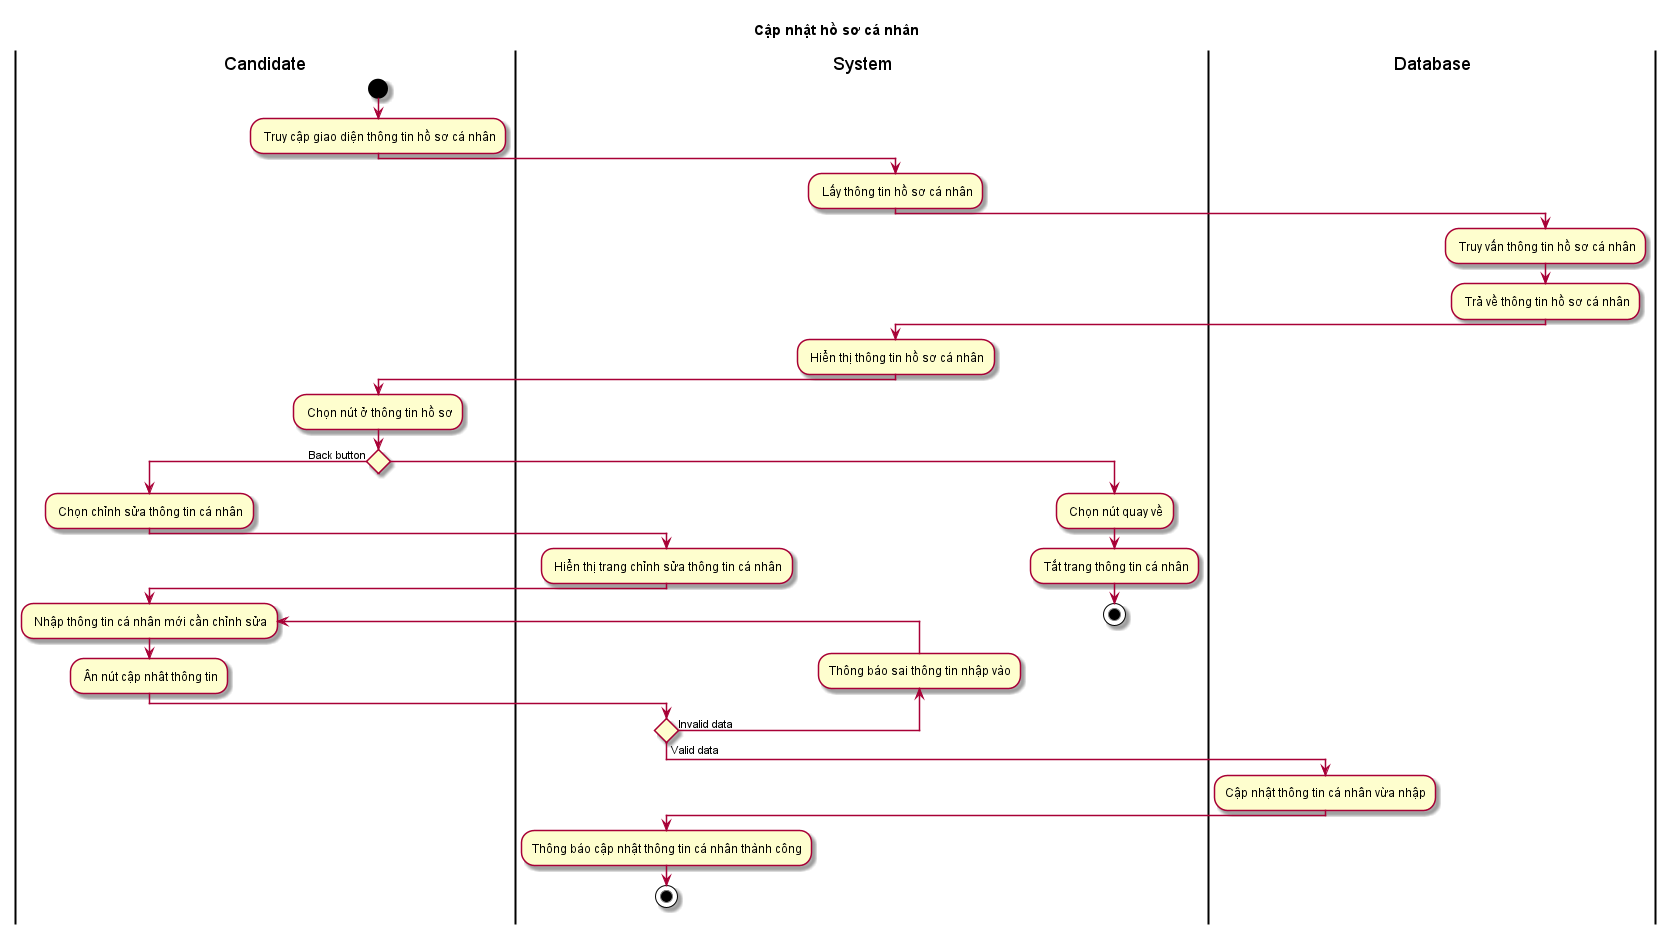

The diagram above was rendered by PlantUML. Its source (embedded in the PNG):
@startuml ActQuanLyHoSoCaNhan
title Cập nhật hồ sơ cá nhân
skin rose
|Candidate|
start
: Truy cập giao diện thông tin hồ sơ cá nhân;
|System|
: Lấy thông tin hồ sơ cá nhân;
|Database|
: Truy vấn thông tin hồ sơ cá nhân;
: Trả về thông tin hồ sơ cá nhân;
|System|
: Hiển thị thông tin hồ sơ cá nhân;
|Candidate|
: Chọn nút ở thông tin hồ sơ;
if () then (Back button)
|Candidate|
: Chọn chỉnh sửa thông tin cá nhân;
|System|
: Hiển thị trang chỉnh sửa thông tin cá nhân;
|Candidate|
repeat: Nhập thông tin cá nhân mới cần chỉnh sửa;
: Ân nút cập nhât thông tin;
|System|
backward :Thông báo sai thông tin nhập vào;
repeat while () is (Invalid data) not (Valid data)
|Database|
:Cập nhật thông tin cá nhân vừa nhập;
|System|
:Thông báo cập nhật thông tin cá nhân thành công;
stop
else
: Chọn nút quay về;
|System|
: Tắt trang thông tin cá nhân;
stop
@enduml